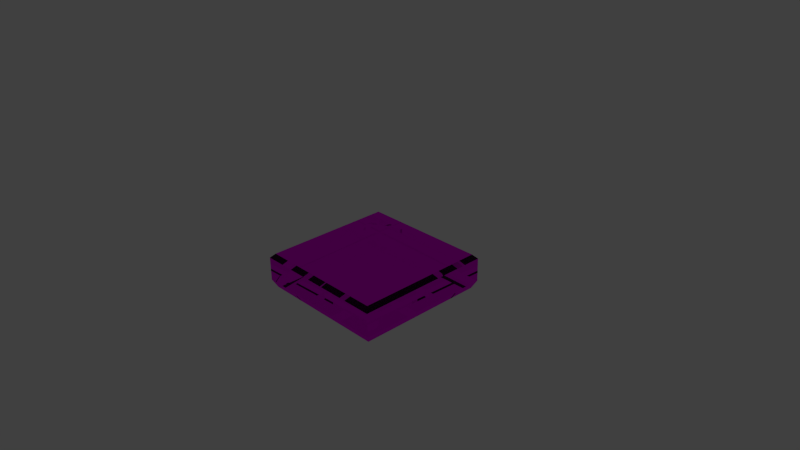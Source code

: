 # Source: Tile_Ground_Normal.blend  (saved by Blender 2.76.0; exported with 4.5.12 LTS)
import bpy
from mathutils import Matrix  # noqa: F401  (used for matrix-valued properties, if any)

bpy.ops.wm.read_factory_settings(use_empty=True)
scene = bpy.context.scene
scene.name = 'Scene'

# ---- collections
col_collection_1 = bpy.data.collections.new('Collection 1'); scene.collection.children.link(col_collection_1)

# ---- images (referenced by path relative to the original .blend; pixels are not part of the script)
import os
ASSET_DIR = os.environ.get("B2B_ASSET_DIR", "")  # directory of the original .blend (textures are referenced by path, not embedded)
HERE = os.path.dirname(os.path.abspath(__file__))  # packed textures are extracted next to this script under _unpacked/

def load_image(name, relpath, width, height, colorspace="sRGB"):
    """Load a texture the original file referenced (path relative to the .blend, or extracted next to this script)."""
    p = next((c for c in (os.path.join(HERE, relpath), os.path.join(ASSET_DIR, relpath)) if relpath and os.path.exists(c)), "")
    if p:
        img = bpy.data.images.load(p, check_existing=True)
        img.name = name
    else:  # same state as the original file: an image datablock whose file is absent (Cycles renders it pink)
        img = bpy.data.images.new(name, width, height)
        img.source = "FILE"
        img.filepath = "//" + (relpath or name)
    img.colorspace_settings.name = colorspace
    return img
img_1d86f5d5bc2bda704eef5ff3ff0c2ab2_jpg = load_image('1d86f5d5bc2bda704eef5ff3ff0c2ab2.jpg', '1d86f5d5bc2bda704eef5ff3ff0c2ab2.jpg', 1024, 1024, 'sRGB')

# ---- materials (node trees are filled in below, after node groups)
mat_material_001 = bpy.data.materials.new('Material.001')
mat_material_001.alpha_threshold = 0.0
mat_material_001.roughness = 0.5

# ---- material node trees
mat_material_001.use_nodes = True; mat_material_001.node_tree.nodes.clear()
_N = mat_material_001.node_tree.nodes; _L = mat_material_001.node_tree.links
n0 = _N.new('ShaderNodeOutputMaterial'); n0.name = 'Material Output'; n0.location = (300, 300)
n1 = _N.new('ShaderNodeBsdfGlass'); n1.name = 'Glass BSDF'; n1.location = (10, 300)
n1.distribution = 'BECKMANN'
n1.inputs[2].default_value = 1.45
n2 = _N.new('ShaderNodeTexImage'); n2.name = 'Image Texture'; n2.location = (-180, 300)
n2.width = 140
n2.image = img_1d86f5d5bc2bda704eef5ff3ff0c2ab2_jpg
_L.new(n1.outputs[0], n0.inputs[0])
_L.new(n2.outputs[0], n1.inputs[0])
n0.is_active_output = True

# ---- world
world_world = bpy.data.worlds.new('World'); scene.world = world_world
world_world.color = (0.05088, 0.05088, 0.05088)
world_world.use_sun_shadow = False
world_world.sun_shadow_jitter_overblur = 0.0
world_world.cycles.sampling_method = 'MANUAL'
world_world.cycles.sample_map_resolution = 256

# ---- cameras
cam_camera = bpy.data.cameras.new('Camera')
cam_camera.clip_end = 100.0
cam_camera.lens = 35.0
cam_camera.sensor_width = 32.0
cam_camera.sensor_height = 18.0
cam_camera.ortho_scale = 7.314
cam_camera.dof.focus_distance = 0.0

# ---- lights
light_lamp = bpy.data.lights.new('Lamp', 'POINT')
light_lamp.transmission_factor = 0.0
light_lamp.cutoff_distance = 30.0
light_lamp.energy = 100.0
light_lamp.shadow_buffer_clip_start = 1.001
light_lamp.shadow_soft_size = 0.1
light_lamp.shadow_maximum_resolution = 0.006
light_lamp.use_absolute_resolution = True
light_lamp.cycles.use_multiple_importance_sampling = False

# ---- meshes
me_cube = bpy.data.meshes.new('Cube')
me_cube.from_pydata([(0.8899, -0.4979, -0.8935), (0.946, -0.3879, -0.9496), (0.946, -0.3879, 0.9509), (0.8899, -0.4979, 0.8948), (-0.9545, -0.3879, 0.9509), (-0.8985, -0.4979, 0.8948), (-0.8985, -0.4979, -0.8935), (-0.9545, -0.3879, -0.9496), (0.8899, -0.001703, -0.8935), (0.946, -0.06071, -0.9496), (0.8899, -0.001703, 0.8948), (0.946, -0.06071, 0.9509), (-0.8985, -0.001703, 0.8948), (-0.9545, -0.06071, 0.9509), (-0.8985, -0.001703, -0.8935), (-0.9545, -0.06071, -0.9496)], [], [(9, 1, 7, 15), (2, 11, 13, 4), (4, 13, 15, 7), (8, 14, 12, 10), (1, 9, 11, 2), (1, 2, 3, 0), (0, 6, 7, 1), (2, 4, 5, 3), (4, 7, 6, 5), (8, 10, 11, 9), (9, 15, 14, 8), (10, 12, 13, 11), (12, 14, 15, 13), (0, 3, 5, 6)])
_uv = me_cube.uv_layers.new(name='UVMap')
_uv.uv.foreach_set('vector', [0.9898, 0.0, 0.6297, 0.0, 0.6297, 0.9565, 0.9898, 0.9565, 0.5333, -7.451e-09, 0.1732, -7.451e-09, 0.1732, 0.9457, 0.5333, 0.9457, 0.3757, 1.863e-09, 0.0156, 1.863e-09, 0.0156, 0.9728, 0.3757, 0.9728, 0.0, 0.0, 1.0, 0.0, 1.0, 1.0, 0.0, 1.0, 0.4464, 0.0, 0.08626, 0.0, 0.08626, 1.0, 0.4464, 1.0, 0.0, 0.489, 1.0, 0.489, 1.0, 0.6088, 0.0, 0.6088, 0.0, 0.489, 1.0, 0.489, 1.0, 0.6088, 0.0, 0.6088, 0.0, 0.489, 1.0, 0.489, 1.0, 0.6088, 0.0, 0.6088, 0.0, 0.489, 1.0, 0.489, 1.0, 0.6088, 0.0, 0.6088, 0.1049, 0.4871, 0.9636, 0.4871, 0.9636, 0.6019, 0.1049, 0.6019, 0.003424, 0.2614, 1.009, 0.2614, 1.009, 0.3762, 0.003424, 0.3762, 0.006847, 0.494, 1.007, 0.494, 1.007, 0.6087, 0.006847, 0.6087, 0.004836, 0.2949, 1.005, 0.2949, 1.005, 0.4096, 0.004836, 0.4096, 0.0, 0.0, 1.0, 0.0, 1.0, 1.0, 0.0, 1.0])
me_cube.materials.append(mat_material_001)
me_cube.use_remesh_preserve_volume = False
me_cube.use_remesh_preserve_attributes = False
me_cube.use_mirror_vertex_groups = False
me_cube.update()

# ---- objects
ob_cube = bpy.data.objects.new('Cube', me_cube)
ob_lamp = bpy.data.objects.new('Lamp', light_lamp)
ob_camera = bpy.data.objects.new('Camera', cam_camera)

# ---- transforms, parenting, visibility, modifiers, constraints
ob_cube.location = (0.0, 0.0, 0.0)
ob_cube.rotation_euler = (1.571, 0.0, 0.0)
ob_cube.lock_rotations_4d = False
ob_cube.empty_display_type = 'ARROWS'
ob_cube.lineart.crease_threshold = 0.0
ob_lamp.location = (4.076, 1.005, 5.904)
ob_lamp.rotation_euler = (0.6503, 0.05522, 1.866)
ob_lamp.lock_rotations_4d = False
ob_lamp.empty_display_type = 'ARROWS'
ob_lamp.color = (0.0, 0.0, 0.0, 0.0)
ob_lamp.lineart.crease_threshold = 0.0
ob_camera.location = (7.481, -6.508, 5.344)
ob_camera.rotation_euler = (1.109, 0.01082, 0.8149)
ob_camera.lock_rotations_4d = False
ob_camera.empty_display_type = 'ARROWS'
ob_camera.color = (0.0, 0.0, 0.0, 0.0)
ob_camera.display_type = 'WIRE'
ob_camera.lineart.crease_threshold = 0.0

# ---- collection membership
col_collection_1.objects.link(ob_cube)
col_collection_1.objects.link(ob_lamp)
col_collection_1.objects.link(ob_camera)

# ---- scene / render settings (as saved in the file)
scene.camera = ob_camera
scene.frame_start = 1; scene.frame_end = 250; scene.frame_set(1)
scene.render.engine = 'CYCLES'
scene.render.resolution_percentage = 50
scene.render.dither_intensity = 0.0
scene.cycles.use_denoising = False
scene.cycles.samples = 10
scene.cycles.sampling_pattern = 'TABULATED_SOBOL'
scene.cycles.light_sampling_threshold = 0.0
scene.cycles.use_adaptive_sampling = False
scene.cycles.use_light_tree = False
scene.cycles.blur_glossy = 0.0
scene.cycles.pixel_filter_type = 'GAUSSIAN'
scene.cycles.sample_clamp_indirect = 0.0
scene.view_settings.view_transform = 'Standard'
bpy.context.view_layer.update()
